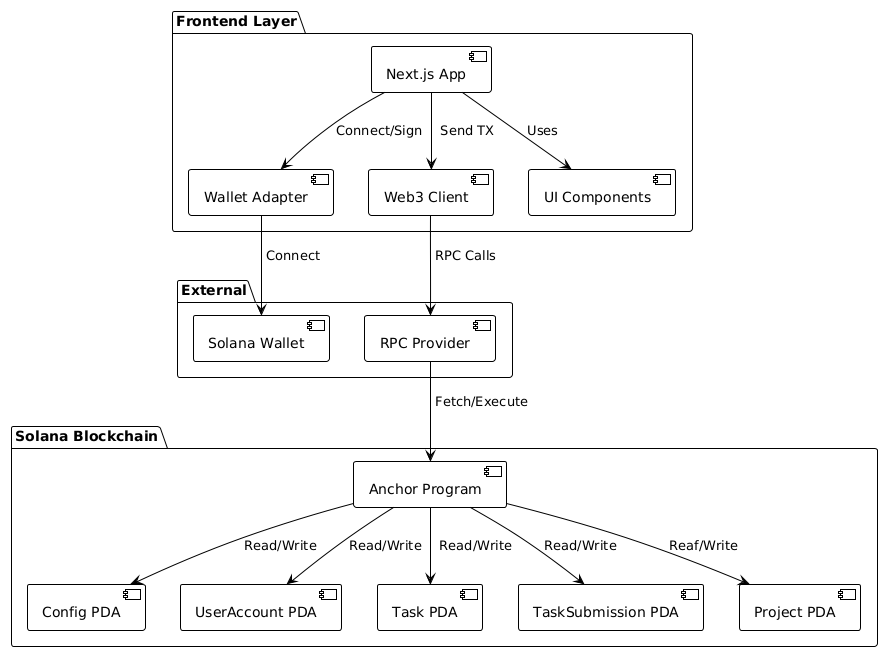

The diagram above was rendered by PlantUML. Its source (embedded in the PNG):
@startuml
!theme plain


package "Frontend Layer" {
    [Next.js App] as Next.js
    [Wallet Adapter] as WalletAdapter
    [Web3 Client] as Web3Client
    [UI Components] as UIComponents
}

package "Solana Blockchain" {
    [Anchor Program] as Program
    [Config PDA] as ConfigPDA
    [UserAccount PDA] as UserPDA
    [Task PDA] as TaskPDA
    [TaskSubmission PDA] as SubmissionPDA
    [Project PDA] as ProjectPDA
}

package "External" {
    [Solana Wallet] as Solana_Wallet
    [RPC Provider] as RPC
}

' Frontend Connections
Next.js --> UIComponents : Uses
Next.js --> WalletAdapter :  Connect/Sign
Next.js --> Web3Client : <U+0020> Send TX
WalletAdapter --> Solana_Wallet : <U+0020>Connect

' Web3 to Blockchain
Web3Client --> RPC :<U+0020>RPC Calls
RPC --> Program : <U+0020>Fetch/Execute

' Program to PDAs
Program --> ConfigPDA : Read/Write
Program --> UserPDA : Read/Write
Program --> TaskPDA : <U+0020> Read/Write
Program --> SubmissionPDA : Read/Write
Program --> ProjectPDA : Reaf/Write
@enduml